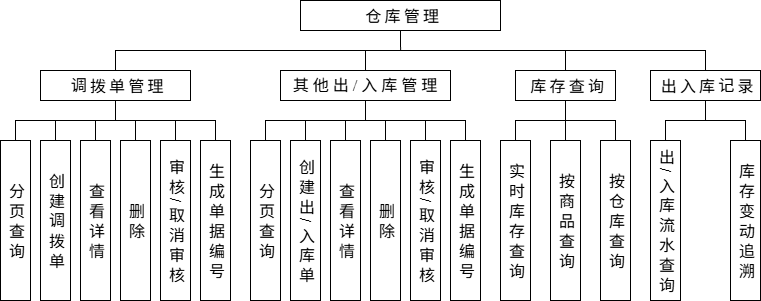

The diagram above was exported from draw.io. Its source (the exported page's mxGraphModel, read from the mxfile embedded in the PNG):
<mxGraphModel dx="837" dy="1262" grid="1" gridSize="10" guides="1" tooltips="1" connect="1" arrows="1" fold="1" page="1" pageScale="1" pageWidth="827" pageHeight="1169" math="0" shadow="0">
  <root>
    <mxCell id="0" />
    <mxCell id="1" parent="0" />
    <mxCell id="TK1MOP3ysApwRLtLUK82-133" edge="1" parent="1" source="TK1MOP3ysApwRLtLUK82-129" style="edgeStyle=orthogonalEdgeStyle;rounded=0;orthogonalLoop=1;jettySize=auto;html=1;exitX=0.5;exitY=1;exitDx=0;exitDy=0;entryX=0.5;entryY=0;entryDx=0;entryDy=0;endArrow=none;endFill=0;" target="TK1MOP3ysApwRLtLUK82-131">
      <mxGeometry relative="1" as="geometry" />
    </mxCell>
    <mxCell id="TK1MOP3ysApwRLtLUK82-134" edge="1" parent="1" source="TK1MOP3ysApwRLtLUK82-129" style="edgeStyle=orthogonalEdgeStyle;rounded=0;orthogonalLoop=1;jettySize=auto;html=1;exitX=0.5;exitY=1;exitDx=0;exitDy=0;entryX=0.5;entryY=0;entryDx=0;entryDy=0;endArrow=none;endFill=0;" target="TK1MOP3ysApwRLtLUK82-132">
      <mxGeometry relative="1" as="geometry" />
    </mxCell>
    <mxCell id="OHBRklz0y1p_a8y1DzGB-32" edge="1" parent="1" source="TK1MOP3ysApwRLtLUK82-129" style="edgeStyle=orthogonalEdgeStyle;rounded=0;orthogonalLoop=1;jettySize=auto;html=1;exitX=0.5;exitY=0;exitDx=0;exitDy=0;entryX=0.5;entryY=1;entryDx=0;entryDy=0;endArrow=none;endFill=0;" target="OHBRklz0y1p_a8y1DzGB-31">
      <mxGeometry relative="1" as="geometry" />
    </mxCell>
    <mxCell id="TK1MOP3ysApwRLtLUK82-129" parent="1" style="rounded=0;whiteSpace=wrap;html=1;fontSize=16;fontFamily=Times New Roman;textDirection=vertical-lr;" value="调拨单管理" vertex="1">
      <mxGeometry height="30" width="150" x="40" y="290" as="geometry" />
    </mxCell>
    <mxCell id="TK1MOP3ysApwRLtLUK82-131" parent="1" style="rounded=0;whiteSpace=wrap;html=1;fontSize=16;fontFamily=Times New Roman;textDirection=vertical-lr;" value="分 页 查 询" vertex="1">
      <mxGeometry height="160" width="30" y="360" as="geometry" />
    </mxCell>
    <mxCell id="TK1MOP3ysApwRLtLUK82-132" parent="1" style="rounded=0;whiteSpace=wrap;html=1;fontSize=16;fontFamily=Times New Roman;textDirection=vertical-lr;" value="创 建 调 拨 单" vertex="1">
      <mxGeometry height="160" width="30" x="40" y="360" as="geometry" />
    </mxCell>
    <mxCell id="TK1MOP3ysApwRLtLUK82-135" edge="1" parent="1" source="TK1MOP3ysApwRLtLUK82-129" style="edgeStyle=orthogonalEdgeStyle;rounded=0;orthogonalLoop=1;jettySize=auto;html=1;exitX=0.5;exitY=1;exitDx=0;exitDy=0;entryX=0.5;entryY=0;entryDx=0;entryDy=0;endArrow=none;endFill=0;" target="TK1MOP3ysApwRLtLUK82-136">
      <mxGeometry relative="1" as="geometry">
        <mxPoint x="185" y="360" as="sourcePoint" />
      </mxGeometry>
    </mxCell>
    <mxCell id="TK1MOP3ysApwRLtLUK82-136" parent="1" style="rounded=0;whiteSpace=wrap;html=1;fontSize=16;fontFamily=Times New Roman;textDirection=vertical-lr;" value="查 看 详 情" vertex="1">
      <mxGeometry height="160" width="30" x="80" y="360" as="geometry" />
    </mxCell>
    <mxCell id="TK1MOP3ysApwRLtLUK82-177" edge="1" parent="1" source="TK1MOP3ysApwRLtLUK82-138" style="edgeStyle=orthogonalEdgeStyle;rounded=0;orthogonalLoop=1;jettySize=auto;html=1;exitX=0.5;exitY=0;exitDx=0;exitDy=0;entryX=0.5;entryY=1;entryDx=0;entryDy=0;endArrow=none;endFill=0;" target="TK1MOP3ysApwRLtLUK82-129">
      <mxGeometry relative="1" as="geometry" />
    </mxCell>
    <mxCell id="TK1MOP3ysApwRLtLUK82-138" parent="1" style="rounded=0;whiteSpace=wrap;html=1;fontSize=16;fontFamily=Times New Roman;textDirection=vertical-lr;" value="删 除" vertex="1">
      <mxGeometry height="160" width="30" x="120" y="360" as="geometry" />
    </mxCell>
    <mxCell id="TK1MOP3ysApwRLtLUK82-141" edge="1" parent="1" source="TK1MOP3ysApwRLtLUK82-129" style="edgeStyle=orthogonalEdgeStyle;rounded=0;orthogonalLoop=1;jettySize=auto;html=1;exitX=0.5;exitY=1;exitDx=0;exitDy=0;entryX=0.5;entryY=0;entryDx=0;entryDy=0;endArrow=none;endFill=0;" target="TK1MOP3ysApwRLtLUK82-143">
      <mxGeometry relative="1" as="geometry">
        <mxPoint x="255" y="360" as="sourcePoint" />
      </mxGeometry>
    </mxCell>
    <mxCell id="TK1MOP3ysApwRLtLUK82-142" edge="1" parent="1" source="TK1MOP3ysApwRLtLUK82-129" style="edgeStyle=orthogonalEdgeStyle;rounded=0;orthogonalLoop=1;jettySize=auto;html=1;exitX=0.5;exitY=1;exitDx=0;exitDy=0;entryX=0.5;entryY=0;entryDx=0;entryDy=0;endArrow=none;endFill=0;" target="TK1MOP3ysApwRLtLUK82-144">
      <mxGeometry relative="1" as="geometry">
        <mxPoint x="255" y="360" as="sourcePoint" />
      </mxGeometry>
    </mxCell>
    <mxCell id="TK1MOP3ysApwRLtLUK82-143" parent="1" style="rounded=0;whiteSpace=wrap;html=1;fontSize=16;fontFamily=Times New Roman;textDirection=vertical-lr;" value="审 核 / 取 消 审 核" vertex="1">
      <mxGeometry height="160" width="30" x="160" y="360" as="geometry" />
    </mxCell>
    <mxCell id="TK1MOP3ysApwRLtLUK82-144" parent="1" style="rounded=0;whiteSpace=wrap;html=1;fontSize=16;fontFamily=Times New Roman;textDirection=vertical-lr;" value="生 成 单 据 编 号" vertex="1">
      <mxGeometry height="160" width="30" x="200" y="360" as="geometry" />
    </mxCell>
    <mxCell id="OHBRklz0y1p_a8y1DzGB-17" edge="1" parent="1" source="OHBRklz0y1p_a8y1DzGB-18" style="edgeStyle=orthogonalEdgeStyle;rounded=0;orthogonalLoop=1;jettySize=auto;html=1;exitX=0.5;exitY=1;exitDx=0;exitDy=0;entryX=0.5;entryY=0;entryDx=0;entryDy=0;endArrow=none;endFill=0;" target="OHBRklz0y1p_a8y1DzGB-20">
      <mxGeometry relative="1" as="geometry" />
    </mxCell>
    <mxCell id="OHBRklz0y1p_a8y1DzGB-34" edge="1" parent="1" source="OHBRklz0y1p_a8y1DzGB-18" style="edgeStyle=orthogonalEdgeStyle;rounded=0;orthogonalLoop=1;jettySize=auto;html=1;exitX=0.5;exitY=0;exitDx=0;exitDy=0;entryX=0.5;entryY=1;entryDx=0;entryDy=0;endArrow=none;endFill=0;" target="OHBRklz0y1p_a8y1DzGB-31">
      <mxGeometry relative="1" as="geometry" />
    </mxCell>
    <mxCell id="OHBRklz0y1p_a8y1DzGB-18" parent="1" style="rounded=0;whiteSpace=wrap;html=1;fontSize=16;fontFamily=Times New Roman;textDirection=vertical-lr;" value="库存查询" vertex="1">
      <mxGeometry height="30" width="100" x="515" y="290" as="geometry" />
    </mxCell>
    <mxCell id="OHBRklz0y1p_a8y1DzGB-20" parent="1" style="rounded=0;whiteSpace=wrap;html=1;fontSize=16;fontFamily=Times New Roman;textDirection=vertical-lr;" value="实 时 库 存 查 询" vertex="1">
      <mxGeometry height="160" width="30" x="500" y="360" as="geometry" />
    </mxCell>
    <mxCell id="OHBRklz0y1p_a8y1DzGB-21" edge="1" parent="1" source="OHBRklz0y1p_a8y1DzGB-18" style="edgeStyle=orthogonalEdgeStyle;rounded=0;orthogonalLoop=1;jettySize=auto;html=1;exitX=0.5;exitY=1;exitDx=0;exitDy=0;entryX=0.5;entryY=0;entryDx=0;entryDy=0;endArrow=none;endFill=0;" target="OHBRklz0y1p_a8y1DzGB-22">
      <mxGeometry relative="1" as="geometry">
        <mxPoint x="655" y="360" as="sourcePoint" />
      </mxGeometry>
    </mxCell>
    <mxCell id="OHBRklz0y1p_a8y1DzGB-22" parent="1" style="rounded=0;whiteSpace=wrap;html=1;fontSize=16;fontFamily=Times New Roman;textDirection=vertical-lr;" value="按 商 品 查 询" vertex="1">
      <mxGeometry height="160" width="30" x="550" y="360" as="geometry" />
    </mxCell>
    <mxCell id="OHBRklz0y1p_a8y1DzGB-23" edge="1" parent="1" source="OHBRklz0y1p_a8y1DzGB-24" style="edgeStyle=orthogonalEdgeStyle;rounded=0;orthogonalLoop=1;jettySize=auto;html=1;exitX=0.5;exitY=0;exitDx=0;exitDy=0;entryX=0.5;entryY=1;entryDx=0;entryDy=0;endArrow=none;endFill=0;" target="OHBRklz0y1p_a8y1DzGB-18">
      <mxGeometry relative="1" as="geometry" />
    </mxCell>
    <mxCell id="OHBRklz0y1p_a8y1DzGB-24" parent="1" style="rounded=0;whiteSpace=wrap;html=1;fontSize=16;fontFamily=Times New Roman;textDirection=vertical-lr;" value="按 仓 库 查 询" vertex="1">
      <mxGeometry height="160" width="30" x="600" y="360" as="geometry" />
    </mxCell>
    <mxCell id="OHBRklz0y1p_a8y1DzGB-31" parent="1" style="rounded=0;whiteSpace=wrap;html=1;fontSize=16;fontFamily=Times New Roman;textDirection=vertical-lr;" value="仓库管理" vertex="1">
      <mxGeometry height="30" width="200" x="300" y="220" as="geometry" />
    </mxCell>
    <mxCell id="icrCDihxMIisIxVoPiNb-1" edge="1" parent="1" source="icrCDihxMIisIxVoPiNb-3" style="edgeStyle=orthogonalEdgeStyle;rounded=0;orthogonalLoop=1;jettySize=auto;html=1;exitX=0.5;exitY=1;exitDx=0;exitDy=0;entryX=0.5;entryY=0;entryDx=0;entryDy=0;endArrow=none;endFill=0;" target="icrCDihxMIisIxVoPiNb-4">
      <mxGeometry relative="1" as="geometry" />
    </mxCell>
    <mxCell id="icrCDihxMIisIxVoPiNb-2" edge="1" parent="1" source="icrCDihxMIisIxVoPiNb-3" style="edgeStyle=orthogonalEdgeStyle;rounded=0;orthogonalLoop=1;jettySize=auto;html=1;exitX=0.5;exitY=1;exitDx=0;exitDy=0;entryX=0.5;entryY=0;entryDx=0;entryDy=0;endArrow=none;endFill=0;" target="icrCDihxMIisIxVoPiNb-5">
      <mxGeometry relative="1" as="geometry" />
    </mxCell>
    <mxCell id="icrCDihxMIisIxVoPiNb-21" edge="1" parent="1" source="icrCDihxMIisIxVoPiNb-3" style="edgeStyle=orthogonalEdgeStyle;rounded=0;orthogonalLoop=1;jettySize=auto;html=1;exitX=0.5;exitY=0;exitDx=0;exitDy=0;entryX=0.5;entryY=1;entryDx=0;entryDy=0;endArrow=none;endFill=0;" target="OHBRklz0y1p_a8y1DzGB-31">
      <mxGeometry relative="1" as="geometry" />
    </mxCell>
    <mxCell id="icrCDihxMIisIxVoPiNb-3" parent="1" style="rounded=0;whiteSpace=wrap;html=1;fontSize=16;fontFamily=Times New Roman;textDirection=vertical-lr;" value="出入库记录" vertex="1">
      <mxGeometry height="30" width="110" x="650" y="290" as="geometry" />
    </mxCell>
    <mxCell id="icrCDihxMIisIxVoPiNb-4" parent="1" style="rounded=0;whiteSpace=wrap;html=1;fontSize=16;fontFamily=Times New Roman;textDirection=vertical-lr;" value="出 / 入 库 流 水 查 询" vertex="1">
      <mxGeometry height="160" width="30" x="650" y="360" as="geometry" />
    </mxCell>
    <mxCell id="icrCDihxMIisIxVoPiNb-5" parent="1" style="rounded=0;whiteSpace=wrap;html=1;fontSize=16;fontFamily=Times New Roman;textDirection=vertical-lr;" value="库 存 变 动 追 溯" vertex="1">
      <mxGeometry height="160" width="30" x="730" y="360" as="geometry" />
    </mxCell>
    <mxCell id="3xR7XjJMzYgmd94L_uzU-1" edge="1" parent="1" source="3xR7XjJMzYgmd94L_uzU-3" style="edgeStyle=orthogonalEdgeStyle;rounded=0;orthogonalLoop=1;jettySize=auto;html=1;exitX=0.5;exitY=1;exitDx=0;exitDy=0;entryX=0.5;entryY=0;entryDx=0;entryDy=0;endArrow=none;endFill=0;" target="3xR7XjJMzYgmd94L_uzU-4">
      <mxGeometry relative="1" as="geometry" />
    </mxCell>
    <mxCell id="3xR7XjJMzYgmd94L_uzU-2" edge="1" parent="1" source="3xR7XjJMzYgmd94L_uzU-3" style="edgeStyle=orthogonalEdgeStyle;rounded=0;orthogonalLoop=1;jettySize=auto;html=1;exitX=0.5;exitY=1;exitDx=0;exitDy=0;entryX=0.5;entryY=0;entryDx=0;entryDy=0;endArrow=none;endFill=0;" target="3xR7XjJMzYgmd94L_uzU-5">
      <mxGeometry relative="1" as="geometry" />
    </mxCell>
    <mxCell id="3xR7XjJMzYgmd94L_uzU-14" edge="1" parent="1" source="3xR7XjJMzYgmd94L_uzU-3" style="edgeStyle=orthogonalEdgeStyle;rounded=0;orthogonalLoop=1;jettySize=auto;html=1;exitX=0.5;exitY=0;exitDx=0;exitDy=0;entryX=0.5;entryY=1;entryDx=0;entryDy=0;endArrow=none;endFill=0;" target="OHBRklz0y1p_a8y1DzGB-31">
      <mxGeometry relative="1" as="geometry" />
    </mxCell>
    <mxCell id="3xR7XjJMzYgmd94L_uzU-3" parent="1" style="rounded=0;whiteSpace=wrap;html=1;fontSize=16;fontFamily=Times New Roman;textDirection=ltr;" value="其 他 出 / 入 库 管 理" vertex="1">
      <mxGeometry height="30" width="170" x="280" y="290" as="geometry" />
    </mxCell>
    <mxCell id="3xR7XjJMzYgmd94L_uzU-4" parent="1" style="rounded=0;whiteSpace=wrap;html=1;fontSize=16;fontFamily=Times New Roman;textDirection=vertical-lr;" value="分 页 查 询" vertex="1">
      <mxGeometry height="160" width="30" x="250" y="360" as="geometry" />
    </mxCell>
    <mxCell id="3xR7XjJMzYgmd94L_uzU-5" parent="1" style="rounded=0;whiteSpace=wrap;html=1;fontSize=16;fontFamily=Times New Roman;textDirection=vertical-lr;" value="创 建 出 / 入 库 单" vertex="1">
      <mxGeometry height="160" width="30" x="290" y="360" as="geometry" />
    </mxCell>
    <mxCell id="3xR7XjJMzYgmd94L_uzU-6" edge="1" parent="1" source="3xR7XjJMzYgmd94L_uzU-3" style="edgeStyle=orthogonalEdgeStyle;rounded=0;orthogonalLoop=1;jettySize=auto;html=1;exitX=0.5;exitY=1;exitDx=0;exitDy=0;entryX=0.5;entryY=0;entryDx=0;entryDy=0;endArrow=none;endFill=0;" target="3xR7XjJMzYgmd94L_uzU-7">
      <mxGeometry relative="1" as="geometry">
        <mxPoint x="435" y="360" as="sourcePoint" />
      </mxGeometry>
    </mxCell>
    <mxCell id="3xR7XjJMzYgmd94L_uzU-7" parent="1" style="rounded=0;whiteSpace=wrap;html=1;fontSize=16;fontFamily=Times New Roman;textDirection=vertical-lr;" value="查 看 详 情" vertex="1">
      <mxGeometry height="160" width="30" x="330" y="360" as="geometry" />
    </mxCell>
    <mxCell id="3xR7XjJMzYgmd94L_uzU-8" edge="1" parent="1" source="3xR7XjJMzYgmd94L_uzU-9" style="edgeStyle=orthogonalEdgeStyle;rounded=0;orthogonalLoop=1;jettySize=auto;html=1;exitX=0.5;exitY=0;exitDx=0;exitDy=0;entryX=0.5;entryY=1;entryDx=0;entryDy=0;endArrow=none;endFill=0;" target="3xR7XjJMzYgmd94L_uzU-3">
      <mxGeometry relative="1" as="geometry" />
    </mxCell>
    <mxCell id="3xR7XjJMzYgmd94L_uzU-9" parent="1" style="rounded=0;whiteSpace=wrap;html=1;fontSize=16;fontFamily=Times New Roman;textDirection=vertical-lr;" value="删 除" vertex="1">
      <mxGeometry height="160" width="30" x="370" y="360" as="geometry" />
    </mxCell>
    <mxCell id="3xR7XjJMzYgmd94L_uzU-10" edge="1" parent="1" source="3xR7XjJMzYgmd94L_uzU-3" style="edgeStyle=orthogonalEdgeStyle;rounded=0;orthogonalLoop=1;jettySize=auto;html=1;exitX=0.5;exitY=1;exitDx=0;exitDy=0;entryX=0.5;entryY=0;entryDx=0;entryDy=0;endArrow=none;endFill=0;" target="3xR7XjJMzYgmd94L_uzU-12">
      <mxGeometry relative="1" as="geometry">
        <mxPoint x="505" y="360" as="sourcePoint" />
      </mxGeometry>
    </mxCell>
    <mxCell id="3xR7XjJMzYgmd94L_uzU-11" edge="1" parent="1" source="3xR7XjJMzYgmd94L_uzU-3" style="edgeStyle=orthogonalEdgeStyle;rounded=0;orthogonalLoop=1;jettySize=auto;html=1;exitX=0.5;exitY=1;exitDx=0;exitDy=0;entryX=0.5;entryY=0;entryDx=0;entryDy=0;endArrow=none;endFill=0;" target="3xR7XjJMzYgmd94L_uzU-13">
      <mxGeometry relative="1" as="geometry">
        <mxPoint x="505" y="360" as="sourcePoint" />
      </mxGeometry>
    </mxCell>
    <mxCell id="3xR7XjJMzYgmd94L_uzU-12" parent="1" style="rounded=0;whiteSpace=wrap;html=1;fontSize=16;fontFamily=Times New Roman;textDirection=vertical-lr;" value="审 核 / 取 消 审 核" vertex="1">
      <mxGeometry height="160" width="30" x="410" y="360" as="geometry" />
    </mxCell>
    <mxCell id="3xR7XjJMzYgmd94L_uzU-13" parent="1" style="rounded=0;whiteSpace=wrap;html=1;fontSize=16;fontFamily=Times New Roman;textDirection=vertical-lr;" value="生 成 单 据 编 号" vertex="1">
      <mxGeometry height="160" width="30" x="450" y="360" as="geometry" />
    </mxCell>
  </root>
</mxGraphModel>